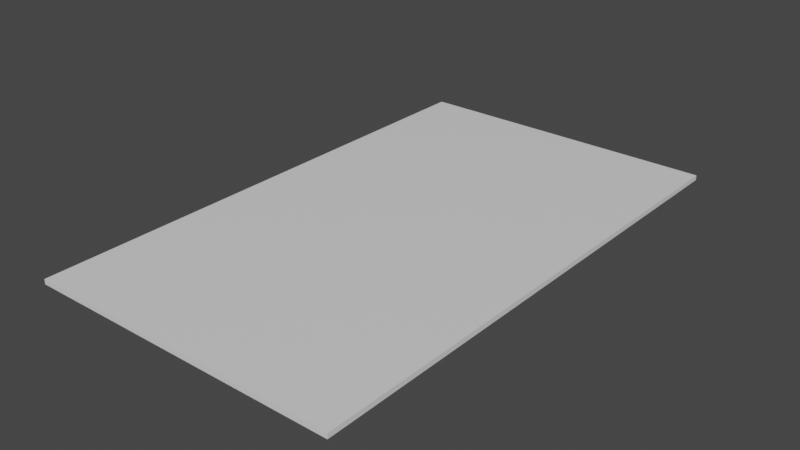 # Source: CardModel.blend  (saved by Blender 2.81.16; exported with 4.5.12 LTS)
import bpy
from mathutils import Matrix  # noqa: F401  (used for matrix-valued properties, if any)

bpy.ops.wm.read_factory_settings(use_empty=True)
scene = bpy.context.scene
scene.name = 'Scene'

# ---- collections
col_collection = bpy.data.collections.new('Collection'); scene.collection.children.link(col_collection)

# ---- materials (node trees are filled in below, after node groups)
mat_material = bpy.data.materials.new('Material')
mat_material.alpha_threshold = 0.0
mat_material.use_transparent_shadow = False
mat_material.line_color = (0.0, 0.0, 0.0, 1.0)

# ---- material node trees
mat_material.use_nodes = True; mat_material.node_tree.nodes.clear()
_N = mat_material.node_tree.nodes; _L = mat_material.node_tree.links
n0 = _N.new('ShaderNodeOutputMaterial'); n0.name = 'Material Output'; n0.location = (300, 300)
n1 = _N.new('ShaderNodeBsdfPrincipled'); n1.name = 'Principled BSDF'; n1.location = (10, 300)
n1.distribution = 'GGX'
n1.subsurface_method = 'BURLEY'
n1.inputs[2].default_value = 0.4
n1.inputs[3].default_value = 1.45
n1.inputs[27].default_value = (0.0, 0.0, 0.0, 1.0)
n1.inputs[28].default_value = 1.0
_L.new(n1.outputs[0], n0.inputs[0])
n0.is_active_output = True

# ---- world
world_world = bpy.data.worlds.new('World'); scene.world = world_world
world_world.use_nodes = True; world_world.node_tree.nodes.clear()
_N = world_world.node_tree.nodes; _L = world_world.node_tree.links
n0 = _N.new('ShaderNodeOutputWorld'); n0.name = 'World Output'; n0.location = (300, 300)
n1 = _N.new('ShaderNodeBackground'); n1.name = 'Background'; n1.location = (10, 300)
n1.inputs[0].default_value = (0.05088, 0.05088, 0.05088, 1.0)
_L.new(n1.outputs[0], n0.inputs[0])
n0.is_active_output = True
world_world.color = (0.05088, 0.05088, 0.05088)
world_world.use_sun_shadow = False
world_world.sun_shadow_jitter_overblur = 0.0

# ---- meshes
me_cube = bpy.data.meshes.new('Cube')
me_cube.from_pydata([(1.0, 1.671, 0.01543), (1.0, 1.671, -0.01543), (1.0, -1.671, 0.01543), (1.0, -1.671, -0.01543), (-1.0, 1.671, 0.01543), (-1.0, 1.671, -0.01543), (-1.0, -1.671, 0.01543), (-1.0, -1.671, -0.01543)], [], [(0, 4, 6, 2), (3, 2, 6, 7), (7, 6, 4, 5), (5, 1, 3, 7), (1, 0, 2, 3), (5, 4, 0, 1)])
_uv = me_cube.uv_layers.new(name='UVMap')
_uv.uv.foreach_set('vector', [0.625, 0.5, 0.875, 0.5, 0.875, 0.75, 0.625, 0.75, 0.375, 0.75, 0.625, 0.75, 0.625, 1.0, 0.375, 1.0, 0.375, 0.0, 0.625, 0.0, 0.625, 0.25, 0.375, 0.25, 0.125, 0.5, 0.375, 0.5, 0.375, 0.75, 0.125, 0.75, 0.375, 0.5, 0.625, 0.5, 0.625, 0.75, 0.375, 0.75, 0.375, 0.25, 0.625, 0.25, 0.625, 0.5, 0.375, 0.5])
me_cube.materials.append(mat_material)
me_cube.use_remesh_preserve_volume = False
me_cube.use_remesh_preserve_attributes = False
me_cube.use_mirror_vertex_groups = False
me_cube.update()

# ---- objects
ob_cube = bpy.data.objects.new('Cube', me_cube)

# ---- transforms, parenting, visibility, modifiers, constraints
ob_cube.location = (0.0, 0.0, 0.0)
ob_cube.lock_rotations_4d = False
ob_cube.empty_display_type = 'ARROWS'
ob_cube.lineart.crease_threshold = 0.0

# ---- collection membership
col_collection.objects.link(ob_cube)

# ---- scene / render settings (as saved in the file)
scene.frame_start = 1; scene.frame_end = 250; scene.frame_set(1)
scene.render.engine = 'BLENDER_EEVEE_NEXT'
scene.cycles.use_denoising = False
scene.cycles.samples = 128
scene.cycles.sampling_pattern = 'TABULATED_SOBOL'
scene.cycles.use_adaptive_sampling = False
scene.cycles.use_light_tree = False
scene.view_settings.view_transform = 'Filmic'
bpy.context.view_layer.update()

# ---- added for rendering (the .blend has no active camera and no usable light): camera, sun
cam_auto = bpy.data.cameras.new('AutoCamera')
cam_auto.lens = 50.0
cam_auto.sensor_width = 36.0
cam_auto.clip_end = 1000.0
ob_auto_camera = bpy.data.objects.new('AutoCamera', cam_auto)
scene.collection.objects.link(ob_auto_camera)
ob_auto_camera.location = (3.60295, -4.32354, 2.88236)
ob_auto_camera.rotation_euler = (1.09748, -7.21219e-08, 0.694738)
scene.camera = ob_auto_camera
light_auto_sun = bpy.data.lights.new('AutoSun', 'SUN')
light_auto_sun.energy = 3.0
light_auto_sun.angle = 0.0523599
ob_auto_sun = bpy.data.objects.new('AutoSun', light_auto_sun)
scene.collection.objects.link(ob_auto_sun)
ob_auto_sun.rotation_euler = (0.872665, 0.174533, 0.523599)
bpy.context.view_layer.update()
